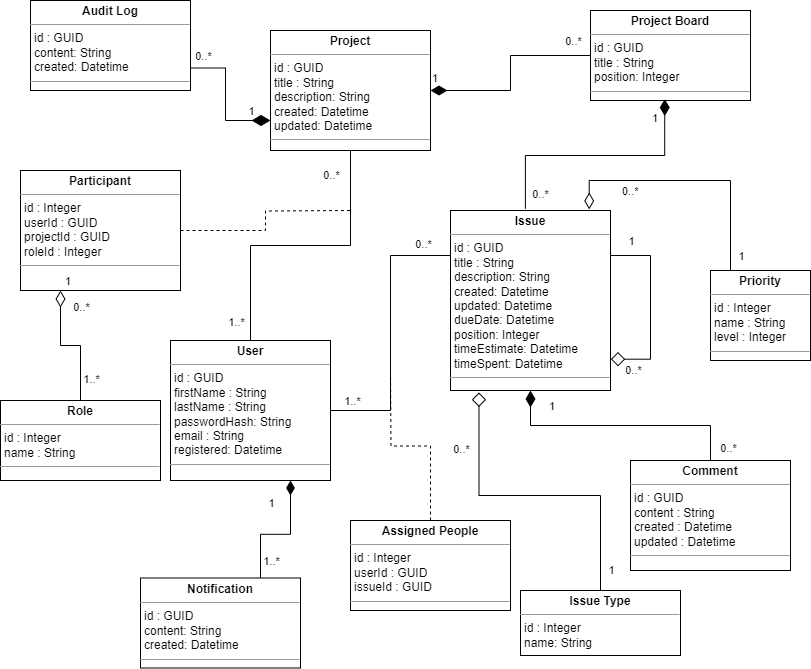

The diagram above was exported from draw.io. Its source (the exported page's mxGraphModel, read from the mxfile embedded in the PNG):
<mxGraphModel dx="1042" dy="535" grid="1" gridSize="10" guides="1" tooltips="1" connect="1" arrows="1" fold="1" page="1" pageScale="1" pageWidth="827" pageHeight="1169" math="0" shadow="0">
  <root>
    <mxCell id="0" />
    <mxCell id="1" parent="0" />
    <mxCell id="YFKKb_RQk0pQTFHcZ925-4" value="&lt;p style=&quot;margin:0px;margin-top:4px;text-align:center;&quot;&gt;&lt;b&gt;Project&lt;/b&gt;&lt;/p&gt;&lt;hr size=&quot;1&quot;&gt;&lt;p style=&quot;margin:0px;margin-left:4px;&quot;&gt;id : GUID&lt;/p&gt;&lt;p style=&quot;margin:0px;margin-left:4px;&quot;&gt;title : String&lt;/p&gt;&lt;p style=&quot;margin:0px;margin-left:4px;&quot;&gt;description: String&lt;/p&gt;&lt;p style=&quot;margin:0px;margin-left:4px;&quot;&gt;created: Datetime&lt;/p&gt;&lt;p style=&quot;margin:0px;margin-left:4px;&quot;&gt;updated: Datetime&lt;/p&gt;&lt;hr size=&quot;1&quot;&gt;&lt;p style=&quot;margin:0px;margin-left:4px;&quot;&gt;&lt;br&gt;&lt;/p&gt;" style="verticalAlign=top;align=left;overflow=fill;fontSize=12;fontFamily=Helvetica;html=1;whiteSpace=wrap;" parent="1" vertex="1">
      <mxGeometry x="280" y="60" width="160" height="120" as="geometry" />
    </mxCell>
    <mxCell id="YFKKb_RQk0pQTFHcZ925-5" value="&lt;p style=&quot;margin:0px;margin-top:4px;text-align:center;&quot;&gt;&lt;b&gt;Project Board&lt;/b&gt;&lt;/p&gt;&lt;hr size=&quot;1&quot;&gt;&lt;p style=&quot;margin:0px;margin-left:4px;&quot;&gt;id : GUID&lt;/p&gt;&lt;p style=&quot;margin:0px;margin-left:4px;&quot;&gt;title : String&lt;/p&gt;&lt;p style=&quot;margin:0px;margin-left:4px;&quot;&gt;position: Integer&lt;/p&gt;&lt;hr size=&quot;1&quot;&gt;&lt;p style=&quot;margin:0px;margin-left:4px;&quot;&gt;&lt;br&gt;&lt;/p&gt;" style="verticalAlign=top;align=left;overflow=fill;fontSize=12;fontFamily=Helvetica;html=1;whiteSpace=wrap;" parent="1" vertex="1">
      <mxGeometry x="600" y="40" width="160" height="90" as="geometry" />
    </mxCell>
    <mxCell id="YFKKb_RQk0pQTFHcZ925-7" value="1" style="endArrow=none;html=1;endSize=12;startArrow=diamondThin;startSize=14;startFill=1;edgeStyle=orthogonalEdgeStyle;align=left;verticalAlign=bottom;rounded=0;exitX=1;exitY=0.5;exitDx=0;exitDy=0;entryX=0;entryY=0.5;entryDx=0;entryDy=0;fontStyle=0;endFill=0;" parent="1" source="YFKKb_RQk0pQTFHcZ925-4" target="YFKKb_RQk0pQTFHcZ925-5" edge="1">
      <mxGeometry x="-1" y="3" relative="1" as="geometry">
        <mxPoint x="215" y="230" as="sourcePoint" />
        <mxPoint x="375" y="230" as="targetPoint" />
      </mxGeometry>
    </mxCell>
    <mxCell id="YFKKb_RQk0pQTFHcZ925-25" value="0..*" style="edgeLabel;html=1;align=center;verticalAlign=middle;resizable=0;points=[];" parent="YFKKb_RQk0pQTFHcZ925-7" vertex="1" connectable="0">
      <mxGeometry x="0.8196" y="-2" relative="1" as="geometry">
        <mxPoint y="-17" as="offset" />
      </mxGeometry>
    </mxCell>
    <mxCell id="YFKKb_RQk0pQTFHcZ925-10" value="&lt;p style=&quot;margin:0px;margin-top:4px;text-align:center;&quot;&gt;&lt;b&gt;Issue&lt;/b&gt;&lt;/p&gt;&lt;hr size=&quot;1&quot;&gt;&lt;p style=&quot;margin:0px;margin-left:4px;&quot;&gt;id : GUID&lt;/p&gt;&lt;p style=&quot;margin:0px;margin-left:4px;&quot;&gt;title : String&lt;/p&gt;&lt;p style=&quot;margin:0px;margin-left:4px;&quot;&gt;description: String&lt;/p&gt;&lt;p style=&quot;margin:0px;margin-left:4px;&quot;&gt;created: Datetime&lt;/p&gt;&lt;p style=&quot;margin:0px;margin-left:4px;&quot;&gt;updated: Datetime&lt;/p&gt;&lt;p style=&quot;margin:0px;margin-left:4px;&quot;&gt;dueDate: Datetime&lt;/p&gt;&lt;p style=&quot;margin:0px;margin-left:4px;&quot;&gt;position: Integer&lt;/p&gt;&lt;p style=&quot;margin:0px;margin-left:4px;&quot;&gt;timeEstimate: Datetime&lt;/p&gt;&lt;p style=&quot;margin:0px;margin-left:4px;&quot;&gt;timeSpent: Datetime&lt;/p&gt;&lt;hr size=&quot;1&quot;&gt;&lt;p style=&quot;margin:0px;margin-left:4px;&quot;&gt;&lt;br&gt;&lt;/p&gt;" style="verticalAlign=top;align=left;overflow=fill;fontSize=12;fontFamily=Helvetica;html=1;whiteSpace=wrap;" parent="1" vertex="1">
      <mxGeometry x="460" y="240" width="160" height="180" as="geometry" />
    </mxCell>
    <mxCell id="YFKKb_RQk0pQTFHcZ925-11" value="1" style="endArrow=none;html=1;endSize=12;startArrow=diamondThin;startSize=14;startFill=1;edgeStyle=orthogonalEdgeStyle;align=left;verticalAlign=bottom;rounded=0;exitX=0.464;exitY=0.984;exitDx=0;exitDy=0;exitPerimeter=0;entryX=0.468;entryY=-0.01;entryDx=0;entryDy=0;entryPerimeter=0;endFill=0;" parent="1" source="YFKKb_RQk0pQTFHcZ925-5" target="YFKKb_RQk0pQTFHcZ925-10" edge="1">
      <mxGeometry x="-0.7759" y="-14" relative="1" as="geometry">
        <mxPoint x="715" y="165" as="sourcePoint" />
        <mxPoint x="875" y="165" as="targetPoint" />
        <mxPoint as="offset" />
      </mxGeometry>
    </mxCell>
    <mxCell id="YFKKb_RQk0pQTFHcZ925-27" value="0..*" style="edgeLabel;html=1;align=center;verticalAlign=middle;resizable=0;points=[];" parent="YFKKb_RQk0pQTFHcZ925-11" vertex="1" connectable="0">
      <mxGeometry x="0.7841" y="-3" relative="1" as="geometry">
        <mxPoint x="18" y="12" as="offset" />
      </mxGeometry>
    </mxCell>
    <mxCell id="YFKKb_RQk0pQTFHcZ925-15" style="edgeStyle=orthogonalEdgeStyle;rounded=0;orthogonalLoop=1;jettySize=auto;html=1;exitX=0.5;exitY=0;exitDx=0;exitDy=0;entryX=0.5;entryY=1;entryDx=0;entryDy=0;strokeColor=default;endArrow=none;endFill=0;" parent="1" source="YFKKb_RQk0pQTFHcZ925-14" target="YFKKb_RQk0pQTFHcZ925-4" edge="1">
      <mxGeometry relative="1" as="geometry" />
    </mxCell>
    <mxCell id="YFKKb_RQk0pQTFHcZ925-16" value="1..*" style="edgeLabel;html=1;align=center;verticalAlign=middle;resizable=0;points=[];" parent="YFKKb_RQk0pQTFHcZ925-15" vertex="1" connectable="0">
      <mxGeometry x="-0.867" relative="1" as="geometry">
        <mxPoint x="-15" as="offset" />
      </mxGeometry>
    </mxCell>
    <mxCell id="YFKKb_RQk0pQTFHcZ925-17" value="0..*" style="edgeLabel;html=1;align=center;verticalAlign=middle;resizable=0;points=[];" parent="YFKKb_RQk0pQTFHcZ925-15" vertex="1" connectable="0">
      <mxGeometry x="0.9022" y="-1" relative="1" as="geometry">
        <mxPoint x="-21" y="10" as="offset" />
      </mxGeometry>
    </mxCell>
    <mxCell id="YFKKb_RQk0pQTFHcZ925-19" style="edgeStyle=orthogonalEdgeStyle;rounded=0;orthogonalLoop=1;jettySize=auto;html=1;exitX=1;exitY=0.5;exitDx=0;exitDy=0;entryX=0;entryY=0.25;entryDx=0;entryDy=0;endArrow=none;endFill=0;" parent="1" source="YFKKb_RQk0pQTFHcZ925-14" target="YFKKb_RQk0pQTFHcZ925-10" edge="1">
      <mxGeometry relative="1" as="geometry" />
    </mxCell>
    <mxCell id="YFKKb_RQk0pQTFHcZ925-20" value="1..*" style="edgeLabel;html=1;align=center;verticalAlign=middle;resizable=0;points=[];" parent="YFKKb_RQk0pQTFHcZ925-19" vertex="1" connectable="0">
      <mxGeometry x="-0.9464" y="2" relative="1" as="geometry">
        <mxPoint x="14" y="-8" as="offset" />
      </mxGeometry>
    </mxCell>
    <mxCell id="YFKKb_RQk0pQTFHcZ925-22" value="0..*" style="edgeLabel;html=1;align=center;verticalAlign=middle;resizable=0;points=[];" parent="YFKKb_RQk0pQTFHcZ925-19" vertex="1" connectable="0">
      <mxGeometry x="0.9121" relative="1" as="geometry">
        <mxPoint x="-16" y="-12" as="offset" />
      </mxGeometry>
    </mxCell>
    <mxCell id="YFKKb_RQk0pQTFHcZ925-14" value="&lt;p style=&quot;margin:0px;margin-top:4px;text-align:center;&quot;&gt;&lt;b&gt;User&lt;/b&gt;&lt;/p&gt;&lt;hr size=&quot;1&quot;&gt;&lt;p style=&quot;margin:0px;margin-left:4px;&quot;&gt;id : GUID&lt;/p&gt;&lt;p style=&quot;margin:0px;margin-left:4px;&quot;&gt;firstName : String&lt;/p&gt;&lt;p style=&quot;margin:0px;margin-left:4px;&quot;&gt;lastName : String&lt;/p&gt;&lt;p style=&quot;margin:0px;margin-left:4px;&quot;&gt;passwordHash: String&lt;/p&gt;&lt;p style=&quot;margin:0px;margin-left:4px;&quot;&gt;email : String&lt;/p&gt;&lt;p style=&quot;margin:0px;margin-left:4px;&quot;&gt;registered: Datetime&lt;/p&gt;&lt;hr size=&quot;1&quot;&gt;&lt;p style=&quot;margin:0px;margin-left:4px;&quot;&gt;&lt;br&gt;&lt;/p&gt;" style="verticalAlign=top;align=left;overflow=fill;fontSize=12;fontFamily=Helvetica;html=1;whiteSpace=wrap;" parent="1" vertex="1">
      <mxGeometry x="180" y="370" width="160" height="140" as="geometry" />
    </mxCell>
    <mxCell id="YFKKb_RQk0pQTFHcZ925-23" value="&lt;p style=&quot;margin:0px;margin-top:4px;text-align:center;&quot;&gt;&lt;b&gt;Comment&lt;/b&gt;&lt;/p&gt;&lt;hr size=&quot;1&quot;&gt;&lt;p style=&quot;margin:0px;margin-left:4px;&quot;&gt;id : GUID&lt;/p&gt;&lt;p style=&quot;margin:0px;margin-left:4px;&quot;&gt;content : String&lt;/p&gt;&lt;p style=&quot;margin:0px;margin-left:4px;&quot;&gt;created : Datetime&lt;/p&gt;&lt;p style=&quot;margin:0px;margin-left:4px;&quot;&gt;updated : Datetime&lt;/p&gt;&lt;hr size=&quot;1&quot;&gt;&lt;p style=&quot;margin:0px;margin-left:4px;&quot;&gt;&lt;br&gt;&lt;/p&gt;" style="verticalAlign=top;align=left;overflow=fill;fontSize=12;fontFamily=Helvetica;html=1;whiteSpace=wrap;" parent="1" vertex="1">
      <mxGeometry x="640" y="490" width="160" height="110" as="geometry" />
    </mxCell>
    <mxCell id="YFKKb_RQk0pQTFHcZ925-24" value="1" style="endArrow=none;html=1;endSize=12;startArrow=diamondThin;startSize=14;startFill=1;edgeStyle=orthogonalEdgeStyle;align=left;verticalAlign=bottom;rounded=0;exitX=0.5;exitY=1;exitDx=0;exitDy=0;endFill=0;entryX=0.5;entryY=0;entryDx=0;entryDy=0;" parent="1" source="YFKKb_RQk0pQTFHcZ925-10" target="YFKKb_RQk0pQTFHcZ925-23" edge="1">
      <mxGeometry x="-0.5833" y="10" relative="1" as="geometry">
        <mxPoint x="675" y="440" as="sourcePoint" />
        <mxPoint x="668" y="490" as="targetPoint" />
        <mxPoint as="offset" />
      </mxGeometry>
    </mxCell>
    <mxCell id="YFKKb_RQk0pQTFHcZ925-29" value="0..*" style="edgeLabel;html=1;align=center;verticalAlign=middle;resizable=0;points=[];" parent="YFKKb_RQk0pQTFHcZ925-24" vertex="1" connectable="0">
      <mxGeometry x="0.9429" y="1" relative="1" as="geometry">
        <mxPoint x="16" y="-6" as="offset" />
      </mxGeometry>
    </mxCell>
    <mxCell id="xjKo3sUD4HPhtmrMuk4v-3" style="edgeStyle=orthogonalEdgeStyle;rounded=0;orthogonalLoop=1;jettySize=auto;html=1;exitX=1;exitY=0.5;exitDx=0;exitDy=0;dashed=1;endArrow=none;endFill=0;" parent="1" source="xjKo3sUD4HPhtmrMuk4v-2" edge="1">
      <mxGeometry relative="1" as="geometry">
        <mxPoint x="360" y="240" as="targetPoint" />
        <mxPoint x="230" y="210" as="sourcePoint" />
      </mxGeometry>
    </mxCell>
    <mxCell id="xjKo3sUD4HPhtmrMuk4v-2" value="&lt;p style=&quot;margin:0px;margin-top:4px;text-align:center;&quot;&gt;&lt;b&gt;Participant&lt;/b&gt;&lt;/p&gt;&lt;hr size=&quot;1&quot;&gt;&lt;p style=&quot;margin:0px;margin-left:4px;&quot;&gt;id : Integer&lt;/p&gt;&lt;p style=&quot;margin:0px;margin-left:4px;&quot;&gt;userId : GUID&lt;/p&gt;&lt;p style=&quot;margin:0px;margin-left:4px;&quot;&gt;projectId : GUID&lt;/p&gt;&lt;p style=&quot;margin:0px;margin-left:4px;&quot;&gt;roleId : Integer&lt;/p&gt;&lt;hr size=&quot;1&quot;&gt;&lt;p style=&quot;margin:0px;margin-left:4px;&quot;&gt;&lt;br&gt;&lt;/p&gt;" style="verticalAlign=top;align=left;overflow=fill;fontSize=12;fontFamily=Helvetica;html=1;whiteSpace=wrap;" parent="1" vertex="1">
      <mxGeometry x="30" y="200" width="160" height="120" as="geometry" />
    </mxCell>
    <mxCell id="xjKo3sUD4HPhtmrMuk4v-6" style="edgeStyle=orthogonalEdgeStyle;rounded=0;orthogonalLoop=1;jettySize=auto;html=1;exitX=0.5;exitY=0;exitDx=0;exitDy=0;endArrow=none;endFill=0;dashed=1;" parent="1" source="xjKo3sUD4HPhtmrMuk4v-5" edge="1">
      <mxGeometry relative="1" as="geometry">
        <mxPoint x="400" y="400" as="targetPoint" />
      </mxGeometry>
    </mxCell>
    <mxCell id="xjKo3sUD4HPhtmrMuk4v-5" value="&lt;p style=&quot;margin:0px;margin-top:4px;text-align:center;&quot;&gt;&lt;b&gt;Assigned People&lt;/b&gt;&lt;/p&gt;&lt;hr size=&quot;1&quot;&gt;&lt;p style=&quot;margin:0px;margin-left:4px;&quot;&gt;id : Integer&lt;/p&gt;&lt;p style=&quot;margin:0px;margin-left:4px;&quot;&gt;userId : GUID&lt;/p&gt;&lt;p style=&quot;margin:0px;margin-left:4px;&quot;&gt;issueId : GUID&lt;/p&gt;&lt;hr size=&quot;1&quot;&gt;&lt;p style=&quot;margin:0px;margin-left:4px;&quot;&gt;&lt;br&gt;&lt;/p&gt;" style="verticalAlign=top;align=left;overflow=fill;fontSize=12;fontFamily=Helvetica;html=1;whiteSpace=wrap;" parent="1" vertex="1">
      <mxGeometry x="360" y="550" width="160" height="90" as="geometry" />
    </mxCell>
    <mxCell id="xjKo3sUD4HPhtmrMuk4v-8" value="&lt;p style=&quot;margin:0px;margin-top:4px;text-align:center;&quot;&gt;&lt;b&gt;Role&lt;/b&gt;&lt;/p&gt;&lt;hr size=&quot;1&quot;&gt;&lt;p style=&quot;margin:0px;margin-left:4px;&quot;&gt;id : Integer&lt;/p&gt;&lt;p style=&quot;margin:0px;margin-left:4px;&quot;&gt;name : String&lt;/p&gt;&lt;hr size=&quot;1&quot;&gt;&lt;p style=&quot;margin:0px;margin-left:4px;&quot;&gt;&lt;br&gt;&lt;/p&gt;" style="verticalAlign=top;align=left;overflow=fill;fontSize=12;fontFamily=Helvetica;html=1;whiteSpace=wrap;" parent="1" vertex="1">
      <mxGeometry x="10" y="430" width="160" height="80" as="geometry" />
    </mxCell>
    <mxCell id="xjKo3sUD4HPhtmrMuk4v-10" value="1" style="endArrow=none;html=1;endSize=12;startArrow=diamondThin;startSize=14;startFill=0;edgeStyle=orthogonalEdgeStyle;align=left;verticalAlign=bottom;rounded=0;exitX=0.25;exitY=1;exitDx=0;exitDy=0;endFill=0;" parent="1" source="xjKo3sUD4HPhtmrMuk4v-2" target="xjKo3sUD4HPhtmrMuk4v-8" edge="1">
      <mxGeometry x="-1" y="3" relative="1" as="geometry">
        <mxPoint x="70" y="290" as="sourcePoint" />
        <mxPoint x="230" y="290" as="targetPoint" />
      </mxGeometry>
    </mxCell>
    <mxCell id="xjKo3sUD4HPhtmrMuk4v-11" value="1..*" style="edgeLabel;html=1;align=center;verticalAlign=middle;resizable=0;points=[];" parent="xjKo3sUD4HPhtmrMuk4v-10" vertex="1" connectable="0">
      <mxGeometry x="0.7694" y="2" relative="1" as="geometry">
        <mxPoint x="8" y="-7" as="offset" />
      </mxGeometry>
    </mxCell>
    <mxCell id="xjKo3sUD4HPhtmrMuk4v-12" value="0..*" style="edgeLabel;html=1;align=center;verticalAlign=middle;resizable=0;points=[];" parent="xjKo3sUD4HPhtmrMuk4v-10" vertex="1" connectable="0">
      <mxGeometry x="-0.7953" y="-1" relative="1" as="geometry">
        <mxPoint x="21" y="3" as="offset" />
      </mxGeometry>
    </mxCell>
    <mxCell id="xjKo3sUD4HPhtmrMuk4v-15" value="&lt;p style=&quot;margin:0px;margin-top:4px;text-align:center;&quot;&gt;&lt;b&gt;Priority&lt;/b&gt;&lt;/p&gt;&lt;hr size=&quot;1&quot;&gt;&lt;p style=&quot;margin:0px;margin-left:4px;&quot;&gt;id : Integer&lt;/p&gt;&lt;p style=&quot;margin:0px;margin-left:4px;&quot;&gt;name : String&lt;/p&gt;&lt;p style=&quot;margin:0px;margin-left:4px;&quot;&gt;level : Integer&lt;/p&gt;&lt;hr size=&quot;1&quot;&gt;&lt;p style=&quot;margin:0px;margin-left:4px;&quot;&gt;&lt;br&gt;&lt;/p&gt;" style="verticalAlign=top;align=left;overflow=fill;fontSize=12;fontFamily=Helvetica;html=1;whiteSpace=wrap;" parent="1" vertex="1">
      <mxGeometry x="720" y="300" width="100" height="90" as="geometry" />
    </mxCell>
    <mxCell id="xjKo3sUD4HPhtmrMuk4v-17" value="0..*" style="endArrow=none;html=1;endSize=12;startArrow=diamondThin;startSize=14;startFill=0;edgeStyle=orthogonalEdgeStyle;align=left;verticalAlign=bottom;rounded=0;endFill=0;exitX=0.867;exitY=-0.006;exitDx=0;exitDy=0;exitPerimeter=0;" parent="1" source="YFKKb_RQk0pQTFHcZ925-10" target="xjKo3sUD4HPhtmrMuk4v-15" edge="1">
      <mxGeometry x="-0.5372" y="-20" relative="1" as="geometry">
        <mxPoint x="720" y="210" as="sourcePoint" />
        <mxPoint x="750" y="327" as="targetPoint" />
        <Array as="points">
          <mxPoint x="599" y="210" />
          <mxPoint x="740" y="210" />
        </Array>
        <mxPoint as="offset" />
      </mxGeometry>
    </mxCell>
    <mxCell id="xjKo3sUD4HPhtmrMuk4v-18" value="1" style="edgeLabel;html=1;align=center;verticalAlign=middle;resizable=0;points=[];" parent="xjKo3sUD4HPhtmrMuk4v-17" vertex="1" connectable="0">
      <mxGeometry x="0.8582" relative="1" as="geometry">
        <mxPoint x="10" y="4" as="offset" />
      </mxGeometry>
    </mxCell>
    <mxCell id="hXFDxsLOyBFBRaCYwXSc-1" value="&lt;p style=&quot;margin:0px;margin-top:4px;text-align:center;&quot;&gt;&lt;b&gt;Issue Type&lt;/b&gt;&lt;/p&gt;&lt;hr size=&quot;1&quot;&gt;&lt;p style=&quot;margin:0px;margin-left:4px;&quot;&gt;id : Integer&lt;/p&gt;&lt;p style=&quot;margin:0px;margin-left:4px;&quot;&gt;name: String&lt;/p&gt;&lt;p style=&quot;margin:0px;margin-left:4px;&quot;&gt;&lt;/p&gt;&lt;p style=&quot;margin:0px;margin-left:4px;&quot;&gt;&lt;br&gt;&lt;/p&gt;" style="verticalAlign=top;align=left;overflow=fill;fontSize=12;fontFamily=Helvetica;html=1;whiteSpace=wrap;" parent="1" vertex="1">
      <mxGeometry x="530" y="620" width="160" height="65" as="geometry" />
    </mxCell>
    <mxCell id="hXFDxsLOyBFBRaCYwXSc-2" style="edgeStyle=orthogonalEdgeStyle;rounded=0;orthogonalLoop=1;jettySize=auto;html=1;exitX=0.5;exitY=0;exitDx=0;exitDy=0;entryX=0.178;entryY=1.011;entryDx=0;entryDy=0;entryPerimeter=0;endArrow=diamond;endFill=0;startArrow=none;startFill=0;endSize=12;startSize=14;" parent="1" source="hXFDxsLOyBFBRaCYwXSc-1" target="YFKKb_RQk0pQTFHcZ925-10" edge="1">
      <mxGeometry relative="1" as="geometry" />
    </mxCell>
    <mxCell id="hXFDxsLOyBFBRaCYwXSc-3" value="1" style="edgeLabel;html=1;align=center;verticalAlign=middle;resizable=0;points=[];" parent="hXFDxsLOyBFBRaCYwXSc-2" vertex="1" connectable="0">
      <mxGeometry x="-0.8571" y="-1" relative="1" as="geometry">
        <mxPoint x="9" y="2" as="offset" />
      </mxGeometry>
    </mxCell>
    <mxCell id="hXFDxsLOyBFBRaCYwXSc-4" value="0..*" style="edgeLabel;html=1;align=center;verticalAlign=middle;resizable=0;points=[];" parent="hXFDxsLOyBFBRaCYwXSc-2" vertex="1" connectable="0">
      <mxGeometry x="0.624" y="-1" relative="1" as="geometry">
        <mxPoint x="-19" y="-4" as="offset" />
      </mxGeometry>
    </mxCell>
    <mxCell id="hXFDxsLOyBFBRaCYwXSc-5" style="edgeStyle=orthogonalEdgeStyle;rounded=0;orthogonalLoop=1;jettySize=auto;html=1;exitX=1;exitY=0.25;exitDx=0;exitDy=0;entryX=1.002;entryY=0.826;entryDx=0;entryDy=0;entryPerimeter=0;endArrow=diamond;endFill=0;endSize=12;startSize=14;" parent="1" source="YFKKb_RQk0pQTFHcZ925-10" target="YFKKb_RQk0pQTFHcZ925-10" edge="1">
      <mxGeometry relative="1" as="geometry">
        <Array as="points">
          <mxPoint x="660" y="285" />
          <mxPoint x="660" y="389" />
        </Array>
      </mxGeometry>
    </mxCell>
    <mxCell id="hXFDxsLOyBFBRaCYwXSc-6" value="1" style="edgeLabel;html=1;align=center;verticalAlign=middle;resizable=0;points=[];" parent="hXFDxsLOyBFBRaCYwXSc-5" vertex="1" connectable="0">
      <mxGeometry x="-0.9127" relative="1" as="geometry">
        <mxPoint x="12" y="-15" as="offset" />
      </mxGeometry>
    </mxCell>
    <mxCell id="hXFDxsLOyBFBRaCYwXSc-7" value="0..*" style="edgeLabel;html=1;align=center;verticalAlign=middle;resizable=0;points=[];" parent="hXFDxsLOyBFBRaCYwXSc-5" vertex="1" connectable="0">
      <mxGeometry x="0.7581" relative="1" as="geometry">
        <mxPoint y="11" as="offset" />
      </mxGeometry>
    </mxCell>
    <mxCell id="mRfVh1OHtqVs9Gn_3EWB-11" style="edgeStyle=orthogonalEdgeStyle;rounded=0;orthogonalLoop=1;jettySize=auto;html=1;exitX=1;exitY=0.75;exitDx=0;exitDy=0;entryX=0;entryY=0.75;entryDx=0;entryDy=0;endArrow=diamondThin;endFill=1;endSize=16;startSize=14;" edge="1" parent="1" source="mRfVh1OHtqVs9Gn_3EWB-1" target="YFKKb_RQk0pQTFHcZ925-4">
      <mxGeometry relative="1" as="geometry" />
    </mxCell>
    <mxCell id="mRfVh1OHtqVs9Gn_3EWB-12" value="0..*" style="edgeLabel;html=1;align=center;verticalAlign=middle;resizable=0;points=[];" vertex="1" connectable="0" parent="mRfVh1OHtqVs9Gn_3EWB-11">
      <mxGeometry x="-0.8249" y="1" relative="1" as="geometry">
        <mxPoint y="-11" as="offset" />
      </mxGeometry>
    </mxCell>
    <mxCell id="mRfVh1OHtqVs9Gn_3EWB-13" value="1" style="edgeLabel;html=1;align=center;verticalAlign=middle;resizable=0;points=[];" vertex="1" connectable="0" parent="mRfVh1OHtqVs9Gn_3EWB-11">
      <mxGeometry x="0.5864" y="2" relative="1" as="geometry">
        <mxPoint x="8" y="-8" as="offset" />
      </mxGeometry>
    </mxCell>
    <mxCell id="mRfVh1OHtqVs9Gn_3EWB-1" value="&lt;p style=&quot;margin:0px;margin-top:4px;text-align:center;&quot;&gt;&lt;b&gt;Audit Log&lt;/b&gt;&lt;/p&gt;&lt;hr size=&quot;1&quot;&gt;&lt;p style=&quot;margin:0px;margin-left:4px;&quot;&gt;id : GUID&lt;/p&gt;&lt;p style=&quot;margin:0px;margin-left:4px;&quot;&gt;content: String&lt;/p&gt;&lt;p style=&quot;margin:0px;margin-left:4px;&quot;&gt;created: Datetime&lt;/p&gt;&lt;hr size=&quot;1&quot;&gt;&lt;p style=&quot;margin:0px;margin-left:4px;&quot;&gt;&lt;br&gt;&lt;/p&gt;" style="verticalAlign=top;align=left;overflow=fill;fontSize=12;fontFamily=Helvetica;html=1;whiteSpace=wrap;" vertex="1" parent="1">
      <mxGeometry x="40" y="30" width="160" height="90" as="geometry" />
    </mxCell>
    <mxCell id="mRfVh1OHtqVs9Gn_3EWB-6" value="&lt;p style=&quot;margin:0px;margin-top:4px;text-align:center;&quot;&gt;&lt;b&gt;Notification&lt;/b&gt;&lt;/p&gt;&lt;hr size=&quot;1&quot;&gt;&lt;p style=&quot;margin:0px;margin-left:4px;&quot;&gt;id : GUID&lt;/p&gt;&lt;p style=&quot;margin:0px;margin-left:4px;&quot;&gt;content: String&lt;/p&gt;&lt;p style=&quot;margin:0px;margin-left:4px;&quot;&gt;created: Datetime&lt;/p&gt;&lt;hr size=&quot;1&quot;&gt;&lt;p style=&quot;margin:0px;margin-left:4px;&quot;&gt;&lt;br&gt;&lt;/p&gt;" style="verticalAlign=top;align=left;overflow=fill;fontSize=12;fontFamily=Helvetica;html=1;whiteSpace=wrap;" vertex="1" parent="1">
      <mxGeometry x="150" y="607.5" width="160" height="90" as="geometry" />
    </mxCell>
    <mxCell id="mRfVh1OHtqVs9Gn_3EWB-7" style="edgeStyle=orthogonalEdgeStyle;rounded=0;orthogonalLoop=1;jettySize=auto;html=1;endArrow=diamondThin;endFill=1;endSize=12;startSize=14;entryX=0.75;entryY=1;entryDx=0;entryDy=0;exitX=0.75;exitY=0;exitDx=0;exitDy=0;" edge="1" parent="1" source="mRfVh1OHtqVs9Gn_3EWB-6" target="YFKKb_RQk0pQTFHcZ925-14">
      <mxGeometry relative="1" as="geometry">
        <mxPoint x="280" y="550" as="sourcePoint" />
        <mxPoint x="340.4000000000001" y="470" as="targetPoint" />
        <Array as="points" />
      </mxGeometry>
    </mxCell>
    <mxCell id="mRfVh1OHtqVs9Gn_3EWB-8" value="1" style="edgeLabel;html=1;align=center;verticalAlign=middle;resizable=0;points=[];" vertex="1" connectable="0" parent="mRfVh1OHtqVs9Gn_3EWB-7">
      <mxGeometry x="0.6486" relative="1" as="geometry">
        <mxPoint x="-20" as="offset" />
      </mxGeometry>
    </mxCell>
    <mxCell id="mRfVh1OHtqVs9Gn_3EWB-9" value="1..*" style="edgeLabel;html=1;align=center;verticalAlign=middle;resizable=0;points=[];" vertex="1" connectable="0" parent="mRfVh1OHtqVs9Gn_3EWB-7">
      <mxGeometry x="-0.8359" y="-1" relative="1" as="geometry">
        <mxPoint x="9" y="-7" as="offset" />
      </mxGeometry>
    </mxCell>
  </root>
</mxGraphModel>